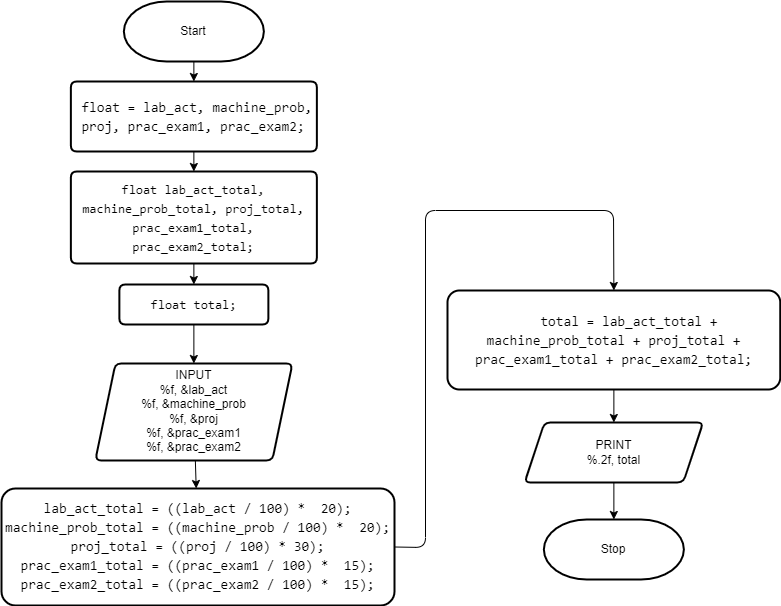

The diagram above was exported from draw.io. Its source (the exported page's mxGraphModel, read from the mxfile embedded in the PNG):
<mxGraphModel dx="503" dy="762" grid="0" gridSize="10" guides="1" tooltips="1" connect="1" arrows="1" fold="1" page="1" pageScale="1" pageWidth="850" pageHeight="1100" math="0" shadow="0">
  <root>
    <mxCell id="0" />
    <mxCell id="1" parent="0" />
    <mxCell id="8" value="" style="edgeStyle=none;html=1;" edge="1" parent="1" source="2" target="7">
      <mxGeometry relative="1" as="geometry" />
    </mxCell>
    <mxCell id="2" value="&lt;font color=&quot;#000000&quot;&gt;Start&lt;/font&gt;" style="strokeWidth=2;html=1;shape=mxgraph.flowchart.terminator;whiteSpace=wrap;" parent="1" vertex="1">
      <mxGeometry x="174.37" y="57" width="140" height="60" as="geometry" />
    </mxCell>
    <mxCell id="y_0zj9n8h-qeqw3YV2mN-23" value="" style="edgeStyle=none;html=1;fontColor=#FFFFFF;" edge="1" parent="1" source="7" target="y_0zj9n8h-qeqw3YV2mN-22">
      <mxGeometry relative="1" as="geometry" />
    </mxCell>
    <mxCell id="7" value="&lt;div style=&quot;font-family: &amp;#34;consolas&amp;#34; , &amp;#34;courier new&amp;#34; , monospace ; font-size: 14px ; line-height: 19px&quot;&gt;&lt;font color=&quot;#000000&quot;&gt;&amp;nbsp;float = lab_act, machine_prob, proj, prac_exam1, prac_exam2;&lt;/font&gt;&lt;/div&gt;" style="shape=parallelogram;html=1;strokeWidth=2;perimeter=parallelogramPerimeter;whiteSpace=wrap;rounded=1;arcSize=12;size=0;" vertex="1" parent="1">
      <mxGeometry x="121.37" y="137" width="246" height="70" as="geometry" />
    </mxCell>
    <mxCell id="16" value="" style="edgeStyle=none;html=1;fontColor=#F0F0F0;" edge="1" parent="1" source="13" target="15">
      <mxGeometry relative="1" as="geometry" />
    </mxCell>
    <mxCell id="13" value="&lt;font color=&quot;#000000&quot;&gt;INPUT&lt;br&gt;%f, &amp;amp;lab_act&lt;br&gt;%f, &amp;amp;machine_prob&lt;br&gt;%f, &amp;amp;proj&lt;br&gt;%f, &amp;amp;prac_exam1&lt;br&gt;%f, &amp;amp;prac_exam2&lt;/font&gt;" style="shape=parallelogram;perimeter=parallelogramPerimeter;whiteSpace=wrap;html=1;fixedSize=1;strokeWidth=2;rounded=1;arcSize=12;" vertex="1" parent="1">
      <mxGeometry x="145.87" y="419" width="197" height="97" as="geometry" />
    </mxCell>
    <mxCell id="y_0zj9n8h-qeqw3YV2mN-28" style="edgeStyle=none;html=1;exitX=1;exitY=0.5;exitDx=0;exitDy=0;entryX=0.5;entryY=0;entryDx=0;entryDy=0;fontSize=13;fontColor=#FFFFFF;" edge="1" parent="1" source="15" target="y_0zj9n8h-qeqw3YV2mN-27">
      <mxGeometry relative="1" as="geometry">
        <Array as="points">
          <mxPoint x="476" y="603" />
          <mxPoint x="476" y="266" />
          <mxPoint x="664" y="266" />
        </Array>
      </mxGeometry>
    </mxCell>
    <mxCell id="15" value="&lt;div style=&quot;font-family: &amp;#34;consolas&amp;#34; , &amp;#34;courier new&amp;#34; , monospace ; font-size: 14px ; line-height: 19px&quot;&gt;&lt;div style=&quot;font-family: &amp;#34;consolas&amp;#34; , &amp;#34;courier new&amp;#34; , monospace ; line-height: 19px&quot;&gt;&lt;div&gt;&lt;font color=&quot;#000000&quot;&gt;lab_act_total = ((lab_act / 100) * &amp;nbsp;20);&lt;/font&gt;&lt;/div&gt;&lt;div&gt;&lt;font color=&quot;#000000&quot;&gt;machine_prob_total = ((machine_prob / 100) * &amp;nbsp;20);&lt;/font&gt;&lt;/div&gt;&lt;div&gt;&lt;font color=&quot;#000000&quot;&gt;proj_total = ((proj / 100) * 30);&lt;/font&gt;&lt;/div&gt;&lt;div&gt;&lt;font color=&quot;#000000&quot;&gt;prac_exam1_total = ((prac_exam1 / 100) * &amp;nbsp;15);&lt;/font&gt;&lt;/div&gt;&lt;div&gt;&lt;font color=&quot;#000000&quot;&gt;prac_exam2_total = ((prac_exam2 / 100) * &amp;nbsp;15);&lt;/font&gt;&lt;/div&gt;&lt;/div&gt;&lt;/div&gt;" style="whiteSpace=wrap;html=1;strokeWidth=2;rounded=1;arcSize=12;" vertex="1" parent="1">
      <mxGeometry x="52" y="544" width="393" height="117" as="geometry" />
    </mxCell>
    <mxCell id="y_0zj9n8h-qeqw3YV2mN-25" value="" style="edgeStyle=none;html=1;fontSize=13;fontColor=#FFFFFF;" edge="1" parent="1" source="y_0zj9n8h-qeqw3YV2mN-22" target="y_0zj9n8h-qeqw3YV2mN-24">
      <mxGeometry relative="1" as="geometry" />
    </mxCell>
    <mxCell id="y_0zj9n8h-qeqw3YV2mN-22" value="&lt;div style=&quot;font-family: &amp;#34;consolas&amp;#34; , &amp;#34;courier new&amp;#34; , monospace ; font-size: 14px ; line-height: 19px&quot;&gt;&lt;div style=&quot;font-family: &amp;#34;consolas&amp;#34; , &amp;#34;courier new&amp;#34; , monospace ; line-height: 19px ; font-size: 13px&quot;&gt;&lt;font style=&quot;font-size: 13px&quot; color=&quot;#000000&quot;&gt;float lab_act_total, machine_prob_total, proj_total, prac_exam1_total, prac_exam2_total;&lt;/font&gt;&lt;/div&gt;&lt;/div&gt;" style="shape=parallelogram;html=1;strokeWidth=2;perimeter=parallelogramPerimeter;whiteSpace=wrap;rounded=1;arcSize=12;size=0;" vertex="1" parent="1">
      <mxGeometry x="121.37" y="227" width="246" height="92" as="geometry" />
    </mxCell>
    <mxCell id="y_0zj9n8h-qeqw3YV2mN-26" value="" style="edgeStyle=none;html=1;fontSize=13;fontColor=#FFFFFF;" edge="1" parent="1" source="y_0zj9n8h-qeqw3YV2mN-24" target="13">
      <mxGeometry relative="1" as="geometry" />
    </mxCell>
    <mxCell id="y_0zj9n8h-qeqw3YV2mN-24" value="&lt;div style=&quot;font-family: &amp;#34;consolas&amp;#34; , &amp;#34;courier new&amp;#34; , monospace ; font-size: 14px ; line-height: 19px&quot;&gt;&lt;div style=&quot;font-family: &amp;#34;consolas&amp;#34; , &amp;#34;courier new&amp;#34; , monospace ; line-height: 19px ; font-size: 13px&quot;&gt;&lt;font style=&quot;font-size: 13px&quot; color=&quot;#000000&quot;&gt;float total;&lt;/font&gt;&lt;/div&gt;&lt;/div&gt;" style="shape=parallelogram;html=1;strokeWidth=2;perimeter=parallelogramPerimeter;whiteSpace=wrap;rounded=1;arcSize=12;size=0;" vertex="1" parent="1">
      <mxGeometry x="169.87" y="340" width="149" height="40" as="geometry" />
    </mxCell>
    <mxCell id="y_0zj9n8h-qeqw3YV2mN-30" value="" style="edgeStyle=none;html=1;fontSize=13;fontColor=#FFFFFF;" edge="1" parent="1" source="y_0zj9n8h-qeqw3YV2mN-27" target="y_0zj9n8h-qeqw3YV2mN-29">
      <mxGeometry relative="1" as="geometry" />
    </mxCell>
    <mxCell id="y_0zj9n8h-qeqw3YV2mN-27" value="&lt;div style=&quot;font-family: &amp;#34;consolas&amp;#34; , &amp;#34;courier new&amp;#34; , monospace ; font-size: 14px ; line-height: 19px&quot;&gt;&lt;div style=&quot;font-family: &amp;#34;consolas&amp;#34; , &amp;#34;courier new&amp;#34; , monospace ; line-height: 19px&quot;&gt;&lt;div style=&quot;font-family: &amp;#34;consolas&amp;#34; , &amp;#34;courier new&amp;#34; , monospace ; line-height: 19px&quot;&gt;&lt;div&gt;&lt;font color=&quot;#000000&quot;&gt;&amp;nbsp; &amp;nbsp; total = lab_act_total + machine_prob_total + proj_total + prac_exam1_total + prac_exam2_total;&lt;/font&gt;&lt;/div&gt;&lt;/div&gt;&lt;/div&gt;&lt;/div&gt;" style="whiteSpace=wrap;html=1;strokeWidth=2;rounded=1;arcSize=12;" vertex="1" parent="1">
      <mxGeometry x="498" y="346" width="332.75" height="99" as="geometry" />
    </mxCell>
    <mxCell id="y_0zj9n8h-qeqw3YV2mN-32" value="" style="edgeStyle=none;html=1;fontSize=13;fontColor=#FFFFFF;" edge="1" parent="1" source="y_0zj9n8h-qeqw3YV2mN-29" target="y_0zj9n8h-qeqw3YV2mN-31">
      <mxGeometry relative="1" as="geometry" />
    </mxCell>
    <mxCell id="y_0zj9n8h-qeqw3YV2mN-29" value="&lt;font color=&quot;#000000&quot;&gt;PRINT&lt;br&gt;%.2f, total&lt;/font&gt;" style="shape=parallelogram;perimeter=parallelogramPerimeter;whiteSpace=wrap;html=1;fixedSize=1;strokeWidth=2;rounded=1;arcSize=12;" vertex="1" parent="1">
      <mxGeometry x="575.06" y="478" width="178.63" height="60" as="geometry" />
    </mxCell>
    <mxCell id="y_0zj9n8h-qeqw3YV2mN-31" value="&lt;font color=&quot;#000000&quot;&gt;Stop&lt;/font&gt;" style="strokeWidth=2;html=1;shape=mxgraph.flowchart.terminator;whiteSpace=wrap;" vertex="1" parent="1">
      <mxGeometry x="594.37" y="575" width="140" height="60" as="geometry" />
    </mxCell>
  </root>
</mxGraphModel>